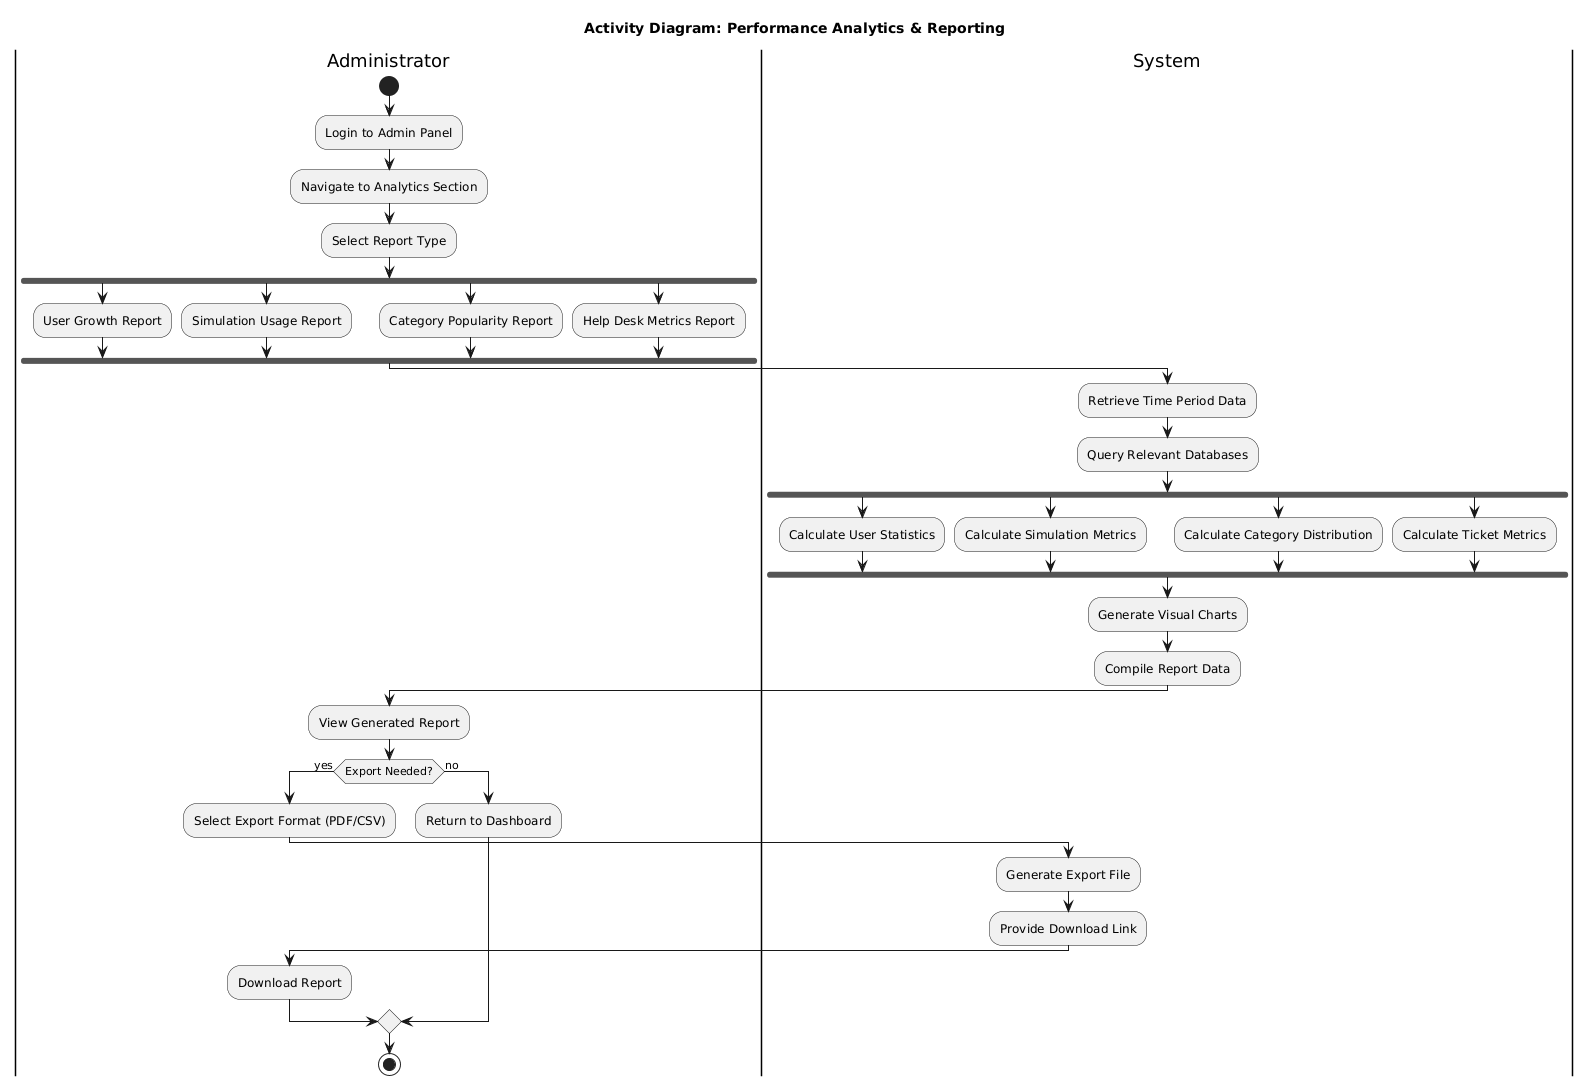

The diagram above was rendered by PlantUML. Its source (embedded in the PNG):
@startuml
title Activity Diagram: Performance Analytics & Reporting

|Administrator|
start
:Login to Admin Panel;
:Navigate to Analytics Section;
:Select Report Type;

fork
  :User Growth Report;
fork again
  :Simulation Usage Report;
fork again
  :Category Popularity Report;
fork again
  :Help Desk Metrics Report;
end fork

|System|
:Retrieve Time Period Data;
:Query Relevant Databases;

fork
  :Calculate User Statistics;
fork again
  :Calculate Simulation Metrics;
fork again
  :Calculate Category Distribution;
fork again
  :Calculate Ticket Metrics;
end fork

:Generate Visual Charts;
:Compile Report Data;

|Administrator|
:View Generated Report;
if (Export Needed?) then (yes)
  :Select Export Format (PDF/CSV);
  |System|
  :Generate Export File;
  :Provide Download Link;
  |Administrator|
  :Download Report;
else (no)
  :Return to Dashboard;
endif

stop
@enduml